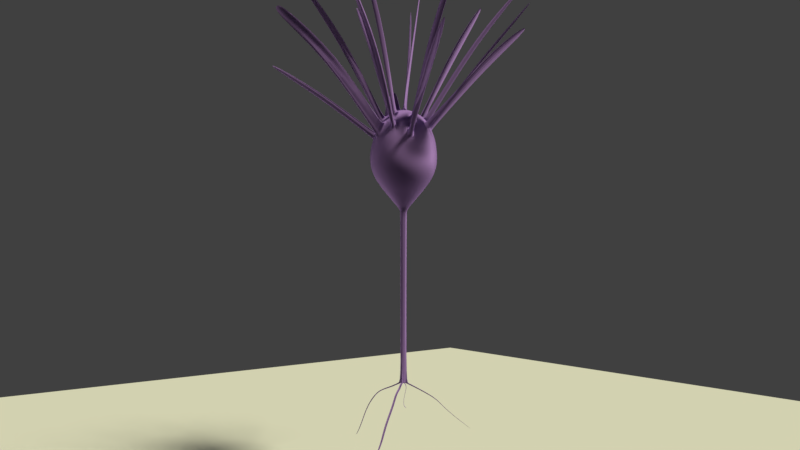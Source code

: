 # Source: neuron.blend  (saved by Blender 2.78.0; exported with 4.5.12 LTS)
import bpy
from mathutils import Matrix  # noqa: F401  (used for matrix-valued properties, if any)

bpy.ops.wm.read_factory_settings(use_empty=True)
scene = bpy.context.scene
scene.name = 'Scene'

# ---- collections
col_collection_1 = bpy.data.collections.new('Collection 1'); scene.collection.children.link(col_collection_1)

# ---- materials (node trees are filled in below, after node groups)
mat_material_001 = bpy.data.materials.new('Material.001')
mat_material_001.alpha_threshold = 0.0
mat_material_001.roughness = 0.5

# ---- material node trees
mat_material_001.use_nodes = True; mat_material_001.node_tree.nodes.clear()
_N = mat_material_001.node_tree.nodes; _L = mat_material_001.node_tree.links
n0 = _N.new('ShaderNodeOutputMaterial'); n0.name = 'Material Output'; n0.location = (300, 300)
n1 = _N.new('ShaderNodeBsdfSheen'); n1.name = 'Velvet BSDF'; n1.location = (10, 300)
n1.distribution = 'ASHIKHMIN'
n1.inputs[0].default_value = (0.4589, 0.2686, 0.8, 1.0)
n1.inputs[1].default_value = 1.0
_L.new(n1.outputs[0], n0.inputs[0])
n0.is_active_output = True

# ---- world
world_world = bpy.data.worlds.new('World'); scene.world = world_world
world_world.color = (0.05088, 0.05088, 0.05088)
world_world.use_sun_shadow = False
world_world.sun_shadow_jitter_overblur = 0.0
world_world.cycles.sampling_method = 'MANUAL'

# ---- cameras
cam_camera = bpy.data.cameras.new('Camera')
cam_camera.clip_end = 100.0
cam_camera.lens = 35.0
cam_camera.sensor_width = 32.0
cam_camera.sensor_height = 18.0
cam_camera.ortho_scale = 7.314
cam_camera.dof.focus_distance = 0.0

# ---- lights
light_lamp = bpy.data.lights.new('Lamp', 'SUN')
light_lamp.color = (1.0, 0.9838, 0.6491)
light_lamp.transmission_factor = 0.0
light_lamp.cutoff_distance = 30.0
light_lamp.angle = 0.1993
light_lamp.energy = 3.0
light_lamp.shadow_buffer_clip_start = 1.001
light_lamp.shadow_soft_size = 0.1
light_lamp.shadow_cascade_max_distance = 1000.0

# ---- meshes
me_plane = bpy.data.meshes.new('Plane')
me_plane.from_pydata([(-1.0, -1.0, 0.0), (1.0, -1.0, 0.0), (-1.0, 1.0, 0.0), (1.0, 1.0, 0.0)], [], [(0, 1, 3, 2)])
me_plane.use_remesh_preserve_volume = False
me_plane.use_remesh_preserve_attributes = False
me_plane.use_mirror_vertex_groups = False
me_plane.update()
me_sphere = bpy.data.meshes.new('Sphere')
me_sphere.from_pydata([(0.06686, 0.1913, 0.9818), (0.1035, 0.3753, 0.9249), (0.1356, 0.5464, 0.8325), (0.1759, 0.7047, 0.7068), (0.1982, 0.817, 0.5673), (0.209, 0.9061, 0.3837), (0.1913, 0.9619, 0.1951), (0.1951, 0.9808, 1.192e-07), (0.1876, 0.9431, -0.1989), (0.1641, 0.8251, -0.3903), (0.1272, 0.6394, -0.5731), (0.09179, 0.4615, -0.7208), (0.06066, 0.305, -0.8541), (0.03674, 0.1847, -0.9461), (-0.04836, -0.1168, -1.002), (0.1035, 0.1802, 0.9818), (0.1752, 0.3536, 0.9249), (0.2436, 0.5136, 0.8325), (0.298, 0.6676, 0.7068), (0.3418, 0.7734, 0.5673), (0.3824, 0.8536, 0.3837), (0.3753, 0.9061, 0.1951), (0.3827, 0.9239, 1.192e-07), (0.368, 0.8884, -0.1989), (0.3219, 0.7772, -0.3903), (0.2495, 0.6023, -0.5731), (0.1801, 0.4347, -0.7208), (0.119, 0.2873, -0.8541), (0.07207, 0.174, -0.9461), (1.192e-07, 0.0114, -4.493), (0.1372, 0.1622, 0.9818), (0.2414, 0.3182, 0.9249), (0.349, 0.4692, 0.8333), (0.4265, 0.5852, 0.7187), (0.4907, 0.6913, 0.5566), (0.5421, 0.7682, 0.3837), (0.5449, 0.8155, 0.1951), (0.5556, 0.8315, 1.192e-07), (0.5343, 0.7996, -0.1989), (0.4674, 0.6995, -0.3903), (0.3622, 0.5421, -0.5731), (0.2614, 0.3912, -0.7208), (0.1727, 0.2585, -0.8541), (0.1046, 0.1566, -0.9461), (-0.002225, 0.01118, -4.493), (0.1667, 0.1379, 0.9818), (0.2994, 0.2706, 0.9249), (0.4265, 0.4055, 0.8333), (0.5252, 0.5042, 0.7187), (0.6167, 0.5879, 0.5566), (0.6821, 0.6533, 0.3837), (0.6935, 0.6935, 0.1951), (0.7071, 0.7071, 1.192e-07), (0.68, 0.68, -0.1989), (0.5948, 0.5948, -0.3903), (0.461, 0.461, -0.5731), (0.3327, 0.3327, -0.7208), (0.2199, 0.2199, -0.8541), (0.1332, 0.1332, -0.9461), (-0.004364, 0.01053, -4.493), (0.191, 0.1084, 0.9818), (0.347, 0.2126, 0.9249), (0.4907, 0.3108, 0.8325), (0.6167, 0.3928, 0.7081), (0.7201, 0.4619, 0.5566), (0.797, 0.5133, 0.3837), (0.8155, 0.5449, 0.1951), (0.8315, 0.5556, 1.192e-07), (0.7996, 0.5343, -0.1989), (0.6995, 0.4674, -0.3903), (0.5421, 0.3622, -0.5731), (0.3912, 0.2614, -0.7208), (0.2585, 0.1727, -0.8541), (0.1566, 0.1046, -0.9461), (-0.006335, 0.009481, -4.493), (-0.008063, 0.008063, -4.493), (0.209, 0.07466, 0.9818), (0.3824, 0.1464, 0.9249), (0.5421, 0.2126, 0.8325), (0.6964, 0.2692, 0.7068), (0.8022, 0.313, 0.5673), (0.8824, 0.3536, 0.3837), (0.9061, 0.3753, 0.1951), (0.9239, 0.3827, 1.192e-07), (0.8884, 0.368, -0.1989), (0.7772, 0.3219, -0.3903), (0.6023, 0.2495, -0.5731), (0.4347, 0.1801, -0.7208), (0.2873, 0.119, -0.8541), (0.174, 0.07207, -0.9461), (-0.009481, 0.006335, -4.493), (0.2201, 0.03806, 0.9818), (0.4041, 0.07466, 0.9249), (0.5737, 0.1084, 0.8325), (0.7335, 0.1471, 0.7068), (0.8458, 0.1694, 0.5673), (0.9349, 0.1802, 0.3837), (0.9619, 0.1913, 0.1951), (0.9808, 0.1951, 1.192e-07), (0.9431, 0.1876, -0.1989), (0.8251, 0.1641, -0.3903), (0.6395, 0.1272, -0.5731), (0.4615, 0.09179, -0.7208), (0.305, 0.06066, -0.8541), (0.1847, 0.03674, -0.9461), (-0.01053, 0.004363, -4.493), (0.2239, -3.129e-07, 0.9818), (0.4115, -2.98e-07, 0.9249), (0.5855, -0.001861, 0.8325), (0.7359, -3.129e-07, 0.7081), (0.8603, -3.129e-07, 0.5566), (0.9527, -2.533e-07, 0.3837), (0.9808, -3.725e-07, 0.1951), (1.0, -3.576e-07, 1.192e-07), (0.9616, -3.725e-07, -0.1989), (0.8412, -2.235e-07, -0.3903), (0.652, -2.98e-07, -0.5731), (0.4705, -2.831e-07, -0.7208), (0.3109, -2.98e-07, -0.8541), (0.1883, -2.831e-07, -0.9461), (-0.01118, 0.002224, -4.493), (0.2201, -0.03806, 0.9818), (0.4041, -0.07466, 0.9249), (0.5848, -0.1162, 0.8333), (0.7216, -0.1435, 0.7187), (0.8443, -0.1622, 0.5566), (0.9349, -0.1802, 0.3837), (0.9619, -0.1913, 0.1951), (0.9808, -0.1951, 1.192e-07), (0.9431, -0.1876, -0.1989), (0.8251, -0.1641, -0.3903), (0.6394, -0.1272, -0.5731), (0.4615, -0.09179, -0.7208), (0.305, -0.06066, -0.8541), (0.1847, -0.03674, -0.9461), (-0.0114, -2.831e-07, -4.493), (0.209, -0.07466, 0.9818), (0.3824, -0.1464, 0.9249), (0.5557, -0.2122, 0.8333), (0.6846, -0.2656, 0.7187), (0.8056, -0.3301, 0.5532), (0.8842, -0.3627, 0.394), (0.9061, -0.3753, 0.1951), (0.9239, -0.3827, 1.192e-07), (0.8884, -0.368, -0.1989), (0.7772, -0.3219, -0.3903), (0.6023, -0.2495, -0.5731), (0.4347, -0.1801, -0.7208), (0.2873, -0.119, -0.8541), (0.174, -0.07207, -0.9461), (-0.01118, -0.002225, -4.493), (0.1884, -0.1084, 0.9817), (0.347, -0.2126, 0.9249), (0.4927, -0.3078, 0.8325), (0.6167, -0.3928, 0.7081), (0.7348, -0.4625, 0.5532), (0.8056, -0.5098, 0.394), (0.8155, -0.5449, 0.1951), (0.8315, -0.5556, 1.192e-07), (0.7996, -0.5343, -0.1989), (0.6995, -0.4674, -0.3903), (0.5421, -0.3622, -0.5731), (0.3912, -0.2614, -0.7208), (0.2585, -0.1727, -0.8541), (0.1566, -0.1046, -0.9461), (-0.01053, -0.004364, -4.493), (0.1667, -0.138, 0.9818), (0.2994, -0.2706, 0.9249), (0.4216, -0.3928, 0.8325), (0.5288, -0.5, 0.7081), (0.6167, -0.5879, 0.5566), (0.6821, -0.6533, 0.3837), (0.6935, -0.6935, 0.1951), (0.7071, -0.7071, 1.192e-07), (0.68, -0.68, -0.1989), (0.5948, -0.5948, -0.3903), (0.461, -0.461, -0.5731), (0.3327, -0.3327, -0.7208), (0.2199, -0.2199, -0.8541), (0.1332, -0.1332, -0.9461), (-0.009481, -0.006335, -4.493), (0.1372, -0.1622, 0.9818), (0.2393, -0.325, 0.9262), (0.3357, -0.4625, 0.8339), (0.4231, -0.6023, 0.7068), (0.4867, -0.6975, 0.5673), (0.5421, -0.7682, 0.3837), (0.5449, -0.8155, 0.1951), (0.5556, -0.8315, 1.192e-07), (0.5343, -0.7996, -0.1989), (0.4674, -0.6995, -0.3903), (0.3622, -0.5421, -0.5731), (0.2614, -0.3912, -0.7208), (0.1727, -0.2585, -0.8541), (0.1046, -0.1566, -0.9461), (-0.008063, -0.008063, -4.493), (0.1035, -0.1802, 0.9818), (0.1759, -0.3658, 0.9278), (0.2368, -0.5129, 0.8427), (0.3105, -0.6624, 0.7068), (0.3543, -0.7682, 0.5673), (0.3824, -0.8536, 0.3837), (0.3753, -0.9061, 0.1951), (0.3827, -0.9239, 1.192e-07), (0.368, -0.8884, -0.1989), (0.3219, -0.7772, -0.3903), (0.2495, -0.6023, -0.5731), (0.1801, -0.4347, -0.7208), (0.119, -0.2873, -0.8541), (0.07207, -0.174, -0.9461), (-0.006335, -0.009482, -4.493), (0.06686, -0.1913, 0.9818), (0.1098, -0.3859, 0.9278), (0.1408, -0.542, 0.8427), (0.1667, -0.6935, 0.7081), (0.191, -0.8155, 0.5566), (0.209, -0.9061, 0.3837), (0.1913, -0.9619, 0.1951), (0.1951, -0.9808, 1.192e-07), (0.1876, -0.9431, -0.1989), (0.1641, -0.8251, -0.3903), (0.1272, -0.6395, -0.5731), (0.09179, -0.4615, -0.7208), (0.06066, -0.305, -0.8541), (0.03674, -0.1847, -0.9461), (-0.004364, -0.01054, -4.493), (0.0288, -0.1951, 0.9818), (0.03431, -0.3872, 0.9262), (0.03052, -0.555, 0.8339), (0.02156, -0.7247, 0.6998), (0.02156, -0.8392, 0.5602), (0.02156, -0.9243, 0.401), (-7.451e-08, -0.9808, 0.1951), (-8.941e-08, -1.0, 1.192e-07), (-7.451e-08, -0.9616, -0.1989), (8.196e-08, -0.8412, -0.3903), (-2.98e-08, -0.652, -0.5731), (2.98e-08, -0.4705, -0.7208), (4.47e-08, -0.3109, -0.8541), (5.96e-08, -0.1883, -0.9461), (-0.002225, -0.01118, -4.493), (-0.009261, -0.1913, 0.9818), (-0.04586, -0.3753, 0.9249), (-0.08117, -0.5452, 0.8325), (-0.1055, -0.7122, 0.6998), (-0.1278, -0.8245, 0.5602), (-0.1444, -0.908, 0.401), (-0.1913, -0.9619, 0.1951), (-0.1951, -0.9808, 1.192e-07), (-0.1876, -0.9431, -0.1989), (-0.1641, -0.8251, -0.3903), (-0.1272, -0.6395, -0.5731), (-0.09179, -0.4615, -0.7208), (-0.06066, -0.305, -0.8541), (-0.03674, -0.1847, -0.9461), (1.192e-07, -0.0114, -4.493), (-0.04586, -0.1802, 0.9818), (-0.1176, -0.3536, 0.9249), (-0.1983, -0.5195, 0.8333), (-0.2517, -0.6485, 0.7188), (-0.2894, -0.7682, 0.5566), (-0.3248, -0.8536, 0.3837), (-0.3753, -0.9061, 0.1951), (-0.3827, -0.9239, 1.192e-07), (-0.368, -0.8884, -0.1989), (-0.3219, -0.7772, -0.3903), (-0.2495, -0.6023, -0.5731), (-0.1801, -0.4347, -0.7208), (-0.119, -0.2873, -0.8541), (-0.07207, -0.174, -0.9461), (0.002225, -0.01118, -4.493), (0.0001844, -5.811e-07, 1.0), (-0.07959, -0.1622, 0.9818), (-0.1838, -0.3182, 0.9249), (-0.2868, -0.4723, 0.8333), (-0.3643, -0.5883, 0.7188), (-0.4331, -0.6913, 0.5566), (-0.4845, -0.7682, 0.3837), (-0.5449, -0.8155, 0.1951), (-0.5556, -0.8315, 1.192e-07), (-0.5343, -0.7996, -0.1989), (-0.4674, -0.6995, -0.3903), (-0.3622, -0.5421, -0.5731), (-0.2614, -0.3912, -0.7208), (-0.1727, -0.2585, -0.8541), (-0.1046, -0.1566, -0.9461), (0.004364, -0.01054, -4.493), (-0.1092, -0.138, 0.9818), (-0.2418, -0.2706, 0.9249), (-0.3643, -0.4086, 0.8333), (-0.4629, -0.5073, 0.7188), (-0.5591, -0.5879, 0.5566), (-0.6245, -0.6533, 0.3837), (-0.6935, -0.6935, 0.1951), (-0.7071, -0.7071, 1.192e-07), (-0.68, -0.68, -0.1989), (-0.5948, -0.5948, -0.3903), (-0.461, -0.461, -0.5731), (-0.3327, -0.3327, -0.7208), (-0.2199, -0.2199, -0.8541), (-0.1332, -0.1332, -0.9461), (0.006335, -0.009482, -4.493), (-0.1334, -0.1084, 0.9818), (-0.2823, -0.2547, 0.9644), (-0.4328, -0.3102, 0.8325), (-0.5591, -0.3928, 0.7081), (-0.6772, -0.4625, 0.5532), (-0.748, -0.5098, 0.394), (-0.8155, -0.5449, 0.1951), (-0.8315, -0.5556, 1.192e-07), (-0.7996, -0.5343, -0.1989), (-0.6995, -0.4674, -0.3903), (-0.5421, -0.3622, -0.5731), (-0.3912, -0.2614, -0.7208), (-0.2585, -0.1727, -0.8541), (-0.1566, -0.1046, -0.9461), (0.008063, -0.008063, -4.493), (-0.1514, -0.07466, 0.9818), (-0.363, -0.19, 1.252), (-0.4639, -0.3343, 0.9501), (-0.6245, -0.2706, 0.7081), (-0.748, -0.3301, 0.5532), (-0.8266, -0.3627, 0.394), (-0.9061, -0.3753, 0.1951), (-0.9239, -0.3827, 1.192e-07), (-0.8884, -0.368, -0.1989), (-0.7772, -0.3219, -0.3903), (-0.6023, -0.2495, -0.5731), (-0.4347, -0.1801, -0.7208), (-0.2873, -0.119, -0.8541), (-0.174, -0.07207, -0.9461), (0.009481, -0.006335, -4.493), (-0.1625, -0.03806, 0.9818), (-0.4887, 0.05322, 1.577), (-0.468, -0.3856, 1.109), (-0.6647, -0.1379, 0.7081), (-0.7867, -0.1622, 0.5566), (-0.8773, -0.1802, 0.3837), (-0.9619, -0.1913, 0.1951), (-0.9808, -0.1951, 1.192e-07), (-0.9431, -0.1876, -0.1989), (-0.8251, -0.1641, -0.3903), (-0.6394, -0.1272, -0.5731), (-0.4615, -0.09179, -0.7208), (-0.305, -0.06066, -0.8541), (-0.1847, -0.03674, -0.9461), (0.01054, -0.004364, -4.493), (-0.1689, -2.98e-07, 0.9817), (-0.4955, 0.122, 1.577), (-0.4916, -0.2771, 1.099), (-0.6787, 0.005551, 0.7187), (-0.8027, -1.192e-07, 0.5566), (-0.8951, -2.98e-07, 0.3837), (-0.9808, -7.451e-08, 0.1951), (-1.0, -1.192e-07, 1.192e-07), (-0.9616, -8.941e-08, -0.1989), (-0.8412, -2.98e-07, -0.3903), (-0.652, -1.49e-07, -0.5731), (-0.4705, -1.937e-07, -0.7208), (-0.3109, -2.533e-07, -0.8541), (-0.1883, -2.533e-07, -0.9461), (0.01118, -0.002225, -4.493), (-0.1622, 0.037, 0.9847), (-0.3197, -0.1254, 1.113), (-0.5045, -0.04233, 0.9723), (-0.6662, 0.1326, 0.7187), (-0.7867, 0.1622, 0.5566), (-0.8773, 0.1802, 0.3837), (-0.9619, 0.1913, 0.1951), (-0.9808, 0.1951, 1.192e-07), (-0.9431, 0.1876, -0.1989), (-0.8251, 0.1641, -0.3903), (-0.6394, 0.1272, -0.5731), (-0.4615, 0.09179, -0.7208), (-0.305, 0.06066, -0.8541), (-0.1847, 0.03674, -0.9461), (0.0114, -2.831e-07, -4.493), (-0.1466, 0.04664, 1.016), (-0.3175, 0.1034, 0.9653), (-0.4848, 0.2148, 0.8325), (-0.6245, 0.2706, 0.7081), (-0.7394, 0.3182, 0.5566), (-0.8248, 0.3536, 0.3837), (-0.9061, 0.3753, 0.1951), (-0.9239, 0.3827, 1.192e-07), (-0.8884, 0.368, -0.1989), (-0.7772, 0.3219, -0.3903), (-0.6023, 0.2495, -0.5731), (-0.4347, 0.1801, -0.7208), (-0.2873, 0.119, -0.8541), (-0.174, 0.07207, -0.9461), (0.01118, 0.002224, -4.493), (-0.1237, 0.04248, 1.057), (-0.2851, 0.2142, 0.9295), (-0.4404, 0.3202, 0.8333), (-0.5564, 0.3977, 0.7187), (-0.6625, 0.4619, 0.5566), (-0.7394, 0.5133, 0.3837), (-0.8155, 0.5449, 0.1951), (-0.8315, 0.5556, 1.192e-07), (-0.7996, 0.5343, -0.1989), (-0.6995, 0.4674, -0.3903), (-0.5421, 0.3622, -0.5731), (-0.3912, 0.2614, -0.7208), (-0.2585, 0.1727, -0.8541), (-0.1566, 0.1046, -0.9461), (0.01054, 0.004363, -4.493), (-0.09843, 0.05059, 1.077), (-0.2368, 0.2692, 0.9342), (-0.3767, 0.3977, 0.8333), (-0.4754, 0.4964, 0.7187), (-0.5591, 0.5879, 0.5566), (-0.6279, 0.6674, 0.3789), (-0.6915, 0.7044, 0.2053), (-0.7071, 0.7071, 1.192e-07), (-0.68, 0.68, -0.1989), (-0.5948, 0.5948, -0.3903), (-0.461, 0.461, -0.5731), (-0.3327, 0.3327, -0.7208), (-0.2199, 0.2199, -0.8541), (-0.1332, 0.1332, -0.9461), (0.009481, 0.006335, -4.493), (-0.07121, 0.07294, 1.077), (-0.1834, 0.313, 0.9342), (-0.282, 0.4619, 0.8325), (-0.364, 0.5879, 0.7081), (-0.4331, 0.6913, 0.5566), (-0.499, 0.7732, 0.3789), (-0.5546, 0.8167, 0.2053), (-0.5556, 0.8315, 1.192e-07), (-0.5343, 0.7996, -0.1989), (-0.4674, 0.6995, -0.3903), (-0.3622, 0.5421, -0.5731), (-0.2614, 0.3912, -0.7208), (-0.1727, 0.2585, -0.8541), (-0.1046, 0.1566, -0.9461), (0.008063, 0.008063, -4.493), (-0.04187, 0.1096, 1.057), (-0.12, 0.3496, 0.9295), (-0.1825, 0.5151, 0.8325), (-0.2418, 0.6533, 0.7081), (-0.2894, 0.7682, 0.5566), (-0.3248, 0.8536, 0.3837), (-0.3753, 0.9061, 0.1951), (-0.3827, 0.9239, 1.192e-07), (-0.368, 0.8884, -0.1989), (-0.3219, 0.7772, -0.3903), (-0.2495, 0.6023, -0.5731), (-0.1801, 0.4347, -0.7208), (-0.119, 0.2873, -0.8541), (-0.07207, 0.174, -0.9461), (0.006335, 0.009481, -4.493), (-0.00951, 0.1592, 1.016), (-0.04586, 0.3753, 0.9249), (-0.07656, 0.5581, 0.8333), (-0.1038, 0.695, 0.7187), (-0.1334, 0.8155, 0.5566), (-0.1514, 0.9061, 0.3837), (-0.1913, 0.9619, 0.1951), (-0.1951, 0.9808, 1.192e-07), (-0.1876, 0.9431, -0.1989), (-0.1641, 0.8251, -0.3903), (-0.1272, 0.6394, -0.5731), (-0.09179, 0.4615, -0.7208), (-0.06066, 0.305, -0.8541), (-0.03674, 0.1847, -0.9461), (0.004364, 0.01053, -4.493), (0.0277, 0.1929, 0.9847), (0.0288, 0.3827, 0.9249), (0.02325, 0.568, 0.8333), (0.02325, 0.7075, 0.7187), (0.0288, 0.8315, 0.5566), (0.0288, 0.9239, 0.3837), (2.682e-07, 0.9808, 0.1951), (2.831e-07, 1.0, 1.192e-07), (2.608e-07, 0.9616, -0.1989), (8.196e-08, 0.8412, -0.3903), (2.533e-07, 0.652, -0.5731), (1.49e-07, 0.4705, -0.7208), (1.192e-07, 0.3109, -0.8541), (9.686e-08, 0.1883, -0.9461), (0.002225, 0.01118, -4.493), (-0.07021, 0.1051, -1.002), (0.1051, 0.07021, -1.002), (-0.07021, -0.1051, -1.002), (-0.1264, -2.682e-07, -1.002), (0.1264, -2.831e-07, -1.002), (-0.02465, -0.1239, -1.002), (7.451e-08, -0.1264, -1.002), (-0.08936, 0.08936, -1.002), (-0.1051, 0.07021, -1.002), (0.1051, -0.07021, -1.002), (9.686e-08, 0.1264, -1.002), (0.1239, 0.02465, -1.002), (0.1168, 0.04836, -1.002), (0.08936, 0.08936, -1.002), (0.07021, 0.1051, -1.002), (-0.1239, -0.02465, -1.002), (-0.1168, -0.04836, -1.002), (0.02465, -0.1239, -1.002), (0.04836, -0.1168, -1.002), (-0.1168, 0.04836, -1.002), (-0.1239, 0.02465, -1.002), (0.1168, -0.04836, -1.002), (0.1239, -0.02465, -1.002), (-0.02465, 0.1239, -1.002), (-0.04836, 0.1168, -1.002), (0.04836, 0.1168, -1.002), (0.02465, 0.1239, -1.002), (-0.1051, -0.07021, -1.002), (-0.08936, -0.08936, -1.002), (0.07021, -0.1051, -1.002), (0.08936, -0.08936, -1.002), (0.06613, -0.06613, -1.07), (-0.06613, -0.06613, -1.07), (0.01825, 0.09172, -1.07), (-0.03579, 0.0864, -1.07), (0.09172, -0.01825, -1.07), (-0.09172, 0.01824, -1.07), (0.03579, -0.0864, -1.07), (-0.0864, -0.03579, -1.07), (0.05196, 0.07776, -1.07), (0.0864, 0.03579, -1.07), (1.043e-07, 0.09352, -1.07), (0.07776, -0.05196, -1.07), (-0.07776, 0.05196, -1.07), (8.196e-08, -0.09352, -1.07), (0.09352, -2.831e-07, -1.07), (-0.09352, -2.682e-07, -1.07), (-0.05196, -0.07776, -1.07), (0.07776, 0.05196, -1.07), (-0.05196, 0.07776, -1.07), (-0.03579, -0.0864, -1.07), (-0.01825, -0.09172, -1.07), (-0.06613, 0.06613, -1.07), (0.09172, 0.01824, -1.07), (0.06613, 0.06613, -1.07), (-0.09172, -0.01825, -1.07), (0.01825, -0.09172, -1.07), (-0.0864, 0.03579, -1.07), (0.0864, -0.03579, -1.07), (-0.01824, 0.09172, -1.07), (0.03579, 0.0864, -1.07), (-0.07776, -0.05196, -1.07), (0.05196, -0.07776, -1.07), (-0.01613, -0.08108, -4.486), (-0.05845, 0.05845, -4.486), (0.08108, 0.01613, -4.486), (0.05845, 0.05845, -4.486), (-0.08108, -0.01613, -4.486), (0.01613, -0.08108, -4.486), (-0.07637, 0.03163, -4.486), (0.07637, -0.03163, -4.486), (-0.01613, 0.08108, -4.486), (0.03163, 0.07637, -4.486), (-0.06873, -0.04593, -4.486), (0.04593, -0.06873, -4.486), (0.05845, -0.05845, -4.486), (-0.05845, -0.05845, -4.486), (0.01613, 0.08108, -4.486), (-0.03163, 0.07637, -4.486), (0.08108, -0.01613, -4.486), (-0.08108, 0.01613, -4.486), (0.03163, -0.07637, -4.486), (-0.07637, -0.03163, -4.486), (0.04593, 0.06873, -4.486), (0.07637, 0.03163, -4.486), (1.118e-07, 0.08266, -4.486), (0.06873, -0.04593, -4.486), (-0.06873, 0.04593, -4.486), (9.686e-08, -0.08266, -4.486), (0.08266, -2.831e-07, -4.486), (-0.08266, -2.831e-07, -4.486), (-0.04593, -0.06873, -4.486), (0.06873, 0.04593, -4.486), (-0.04593, 0.06873, -4.486), (-0.03163, -0.07637, -4.486), (-0.01431, -0.07195, -4.5), (-0.05187, 0.05187, -4.5), (0.07194, 0.01431, -4.5), (0.05187, 0.05187, -4.5), (-0.07194, -0.01431, -4.5), (0.01431, -0.07195, -4.5), (-0.06777, 0.02807, -4.5), (0.06777, -0.02807, -4.5), (-0.01431, 0.07194, -4.5), (0.02807, 0.06777, -4.5), (-0.06099, -0.04075, -4.5), (0.04075, -0.06099, -4.5), (0.05187, -0.05187, -4.5), (-0.05187, -0.05187, -4.5), (0.01431, 0.07194, -4.5), (-0.02807, 0.06777, -4.5), (0.07194, -0.01431, -4.5), (-0.07194, 0.01431, -4.5), (0.02807, -0.06777, -4.5), (-0.06777, -0.02807, -4.5), (0.04075, 0.06099, -4.5), (0.06777, 0.02807, -4.5), (1.118e-07, 0.07335, -4.5), (0.06099, -0.04075, -4.5), (-0.06099, 0.04075, -4.5), (9.686e-08, -0.07335, -4.5), (0.07335, -2.831e-07, -4.5), (-0.07335, -2.831e-07, -4.5), (-0.04075, -0.06099, -4.5), (0.06099, 0.04075, -4.5), (-0.04075, 0.06099, -4.5), (-0.02807, -0.06777, -4.5), (0.08196, -0.09572, -4.515), (0.09306, -0.1068, -4.492), (0.0765, -0.1204, -4.492), (0.03711, -0.1367, -4.492), (0.05761, -0.1305, -4.492), (0.03405, -0.1213, -4.515), (0.06778, -0.1074, -4.515), (0.0516, -0.116, -4.515), (0.1037, -0.1734, -4.511), (0.1207, -0.1606, -4.51), (0.1061, -0.1388, -4.529), (0.06389, -0.1888, -4.511), (0.08449, -0.1829, -4.512), (0.05751, -0.163, -4.53), (0.09157, -0.1498, -4.53), (0.07515, -0.158, -4.53), (0.1566, -0.267, -4.584), (0.1731, -0.2533, -4.584), (0.1625, -0.2437, -4.608), (0.1172, -0.2834, -4.584), (0.1377, -0.2771, -4.584), (0.1146, -0.2694, -4.608), (0.1483, -0.2553, -4.608), (0.1322, -0.264, -4.608), (0.2787, -0.4989, -4.659), (0.296, -0.4868, -4.657), (0.2802, -0.4605, -4.672), (0.2387, -0.5137, -4.659), (0.2594, -0.508, -4.66), (0.2311, -0.4835, -4.674), (0.2653, -0.4708, -4.674), (0.2487, -0.4786, -4.675), (0.3746, -0.6637, -4.844), (0.3919, -0.6516, -4.842), (0.376, -0.6252, -4.857), (0.3346, -0.6785, -4.845), (0.3552, -0.6728, -4.845), (0.327, -0.6483, -4.86), (0.3612, -0.6356, -4.859), (0.3446, -0.6434, -4.86), (0.658, -1.177, -5.168), (0.6754, -1.165, -5.166), (0.6595, -1.139, -5.182), (0.6181, -1.192, -5.169), (0.6387, -1.186, -5.169), (0.6104, -1.162, -5.184), (0.6446, -1.149, -5.184), (0.6281, -1.157, -5.184), (0.7996, -1.426, -5.449), (0.8154, -1.416, -5.447), (0.8069, -1.397, -5.465), (0.7635, -1.436, -5.451), (0.7821, -1.433, -5.45), (0.7624, -1.414, -5.468), (0.7933, -1.405, -5.466), (0.7783, -1.411, -5.468), (0.9127, -1.665, -5.607), (0.923, -1.659, -5.606), (0.9174, -1.646, -5.617), (0.8891, -1.672, -5.608), (0.9012, -1.67, -5.608), (0.8884, -1.657, -5.62), (0.9086, -1.652, -5.618), (0.8988, -1.655, -5.619), (0.08432, 0.1005, -4.516), (0.09209, 0.1121, -4.494), (0.115, 0.0631, -4.516), (0.1279, 0.06844, -4.494), (0.1068, 0.1, -4.494), (0.1189, 0.08527, -4.494), (0.09695, 0.09014, -4.516), (0.1073, 0.07751, -4.516), (0.2564, 0.1885, -4.572), (0.2653, 0.1892, -4.556), (0.2342, 0.2172, -4.571), (0.2395, 0.2227, -4.554), (0.2502, 0.2133, -4.554), (0.2589, 0.202, -4.555), (0.2434, 0.2091, -4.571), (0.2509, 0.1994, -4.572), (0.5124, 0.4239, -4.689), (0.52, 0.4207, -4.674), (0.4939, 0.4493, -4.684), (0.4985, 0.4504, -4.669), (0.507, 0.4416, -4.67), (0.5143, 0.4315, -4.672), (0.5012, 0.4418, -4.685), (0.5075, 0.4332, -4.687), (0.7519, 0.6843, -4.825), (0.7573, 0.6848, -4.815), (0.7389, 0.7012, -4.823), (0.7421, 0.7045, -4.814), (0.7477, 0.6986, -4.814), (0.7528, 0.6919, -4.815), (0.7437, 0.6962, -4.824), (0.7481, 0.6904, -4.824), (0.8702, 0.8709, -5.014), (0.8739, 0.8712, -5.007), (0.8613, 0.8825, -5.013), (0.8635, 0.8848, -5.006), (0.8673, 0.8807, -5.007), (0.8708, 0.8761, -5.007), (0.8645, 0.879, -5.013), (0.8676, 0.8751, -5.014), (1.417, 1.46, -5.425), (1.419, 1.46, -5.421), (1.412, 1.467, -5.425), (1.413, 1.468, -5.421), (1.416, 1.466, -5.421), (1.418, 1.463, -5.421), (1.414, 1.465, -5.425), (1.416, 1.462, -5.425), (-0.134, 0.01568, -4.519), (-0.1503, 0.01892, -4.494), (-0.1284, -0.04153, -4.519), (-0.1437, -0.04788, -4.494), (-0.1503, -0.02619, -4.494), (-0.1525, -0.003636, -4.494), (-0.134, -0.02295, -4.519), (-0.1359, -0.003636, -4.519), (-0.5367, -0.06987, -4.647), (-0.5453, -0.08373, -4.628), (-0.5373, -0.02666, -4.637), (-0.5461, -0.03328, -4.616), (-0.549, -0.06723, -4.624), (-0.5493, -0.05019, -4.62), (-0.5399, -0.05573, -4.644), (-0.5401, -0.04114, -4.64), (-1.136, -0.01651, -4.762), (-1.152, -0.02643, -4.748), (-1.143, 0.02146, -4.757), (-1.161, 0.01791, -4.743), (-1.158, -0.01212, -4.747), (-1.161, 0.002848, -4.746), (-1.141, -0.004259, -4.761), (-1.143, 0.008563, -4.759), (-1.489, -0.02554, -4.973), (-1.505, -0.03289, -4.965), (-1.496, 0.004345, -4.972), (-1.514, 0.002008, -4.963), (-1.51, -0.02176, -4.965), (-1.513, -0.009976, -4.965), (-1.493, -0.01601, -4.974), (-1.496, -0.005918, -4.973), (-1.739, -0.06432, -5.215), (-1.755, -0.07013, -5.212), (-1.746, -0.04079, -5.218), (-1.763, -0.04266, -5.214), (-1.759, -0.06157, -5.214), (-1.761, -0.0523, -5.215), (-1.743, -0.05699, -5.217), (-1.745, -0.04904, -5.218), (-1.865, -0.1835, -5.593), (-1.878, -0.1893, -5.586), (-1.871, -0.1595, -5.592), (-1.886, -0.1614, -5.585), (-1.882, -0.1804, -5.587), (-1.885, -0.171, -5.586), (-1.869, -0.1758, -5.593), (-1.871, -0.1677, -5.593), (-2.054, -0.2134, -5.783), (-2.062, -0.2168, -5.779), (-2.058, -0.1995, -5.783), (-2.066, -0.2006, -5.779), (-2.064, -0.2117, -5.78), (-2.066, -0.2062, -5.779), (-2.056, -0.209, -5.783), (-2.058, -0.2043, -5.783), (-0.07697, 0.1088, -4.518), (-0.08603, 0.1224, -4.493), (-0.1032, 0.1082, -4.493), (-0.09171, 0.09672, -4.518), (-0.3654, 0.4496, -4.65), (-0.3716, 0.4671, -4.639), (-0.3809, 0.4584, -4.635), (-0.3734, 0.4421, -4.647), (-0.692, 0.6171, -4.86), (-0.6953, 0.6296, -4.848), (-0.7035, 0.6221, -4.846), (-0.699, 0.6107, -4.857), (-1.175, 0.9725, -5.111), (-1.177, 0.9826, -5.098), (-1.185, 0.975, -5.096), (-1.182, 0.966, -5.109), (-1.503, 1.274, -5.244), (-1.509, 1.279, -5.231), (-1.518, 1.272, -5.232), (-1.51, 1.267, -5.245), (-1.686, 1.532, -5.331), (-1.689, 1.534, -5.326), (-1.693, 1.531, -5.326), (-1.689, 1.529, -5.332), (0.06862, -0.06862, -1.062), (-0.06862, -0.06862, -1.062), (0.01893, 0.09518, -1.062), (-0.03714, 0.08966, -1.062), (0.09518, -0.01893, -1.062), (-0.09518, 0.01893, -1.062), (0.03714, -0.08966, -1.062), (-0.08966, -0.03714, -1.062), (0.05391, 0.08069, -1.062), (0.08966, 0.03714, -1.062), (1.043e-07, 0.09704, -1.062), (0.08069, -0.05391, -1.062), (-0.08069, 0.05391, -1.062), (8.196e-08, -0.09704, -1.062), (0.09704, -2.831e-07, -1.062), (-0.09704, -2.682e-07, -1.062), (-0.05391, -0.08069, -1.062), (0.08069, 0.05391, -1.062), (-0.05391, 0.08069, -1.062), (-0.03714, -0.08966, -1.062), (-0.01893, -0.09518, -1.062), (-0.06862, 0.06862, -1.062), (0.09518, 0.01893, -1.062), (0.06862, 0.06862, -1.062), (-0.09518, -0.01893, -1.062), (0.01893, -0.09518, -1.062), (-0.08966, 0.03714, -1.062), (0.08966, -0.03714, -1.062), (-0.01893, 0.09518, -1.062), (0.03714, 0.08966, -1.062), (-0.08069, -0.05391, -1.062), (0.05391, -0.08069, -1.062), (0.2229, 0.8069, 0.7448), (0.2399, 0.8923, 0.6387), (0.3157, 0.7787, 0.7448), (0.349, 0.8592, 0.6387), (0.4198, 0.5365, 0.8863), (0.4787, 0.6247, 0.7992), (0.4787, 0.4881, 0.8863), (0.5537, 0.5632, 0.7992), (0.8075, 0.2869, 0.7448), (0.888, 0.3202, 0.6387), (0.8357, 0.1941, 0.7448), (0.9211, 0.2111, 0.6387), (0.6741, -0.1559, 0.8863), (0.7781, -0.1766, 0.7992), (0.652, -0.2289, 0.8863), (0.75, -0.2695, 0.7992), (0.9044, -0.4033, 0.5747), (0.9642, -0.4281, 0.4537), (0.8506, -0.504, 0.5747), (0.9044, -0.5399, 0.4537), (0.4621, -0.7078, 0.7448), (0.5105, -0.7802, 0.6387), (0.1908, -0.4436, 0.9938), (0.2371, -0.5554, 0.9291), (0.3766, -0.7535, 0.7448), (0.4099, -0.834, 0.6387), (0.1406, -0.4589, 0.9938), (0.1642, -0.5776, 0.9291), (-0.006488, -0.8533, 0.7131), (-0.006488, -0.9404, 0.607), (-0.006488, -1.005, 0.4859), (-0.1031, -0.8438, 0.7131), (-0.12, -0.9292, 0.607), (-0.1327, -0.9926, 0.4859), (-0.2726, -0.5876, 0.8864), (-0.3132, -0.6856, 0.7993), (-0.3398, -0.5517, 0.8864), (-0.3988, -0.6399, 0.7993), (-0.3988, -0.5033, 0.8864), (-0.4738, -0.5783, 0.7993), (-0.793, -0.504, 0.5747), (-0.8468, -0.5399, 0.4537), (-0.8468, -0.4033, 0.5747), (-0.9066, -0.4281, 0.4537), (-0.618, -0.0713, 0.9788), (-0.7406, 0.02702, 0.7992), (-0.6189, 0.05433, 0.932), (-0.7311, 0.1236, 0.7992), (-0.5077, 0.391, 0.8863), (-0.5959, 0.4499, 0.7992), (-0.2774, 0.3199, 1.713), (-0.2301, 0.224, 1.083), (-0.4593, 0.4499, 0.8863), (-0.5344, 0.5249, 0.7992), (-0.6941, 0.7756, 0.3901), (-0.7424, 0.8038, 0.258), (-0.2567, 0.3369, 1.713), (-0.1895, 0.2573, 1.083), (-0.596, 0.856, 0.3901), (-0.6383, 0.8892, 0.258), (-0.0741, 0.6558, 0.8863), (-0.0948, 0.7599, 0.7992), (0.001775, 0.6633, 0.8863), (0.001775, 0.7694, 0.7992), (0.7107, 2.447, 2.167), (0.7222, 2.532, 2.061), (0.8033, 2.418, 2.165), (0.8036, 2.662, 1.904), (1.276, 1.676, 2.482), (1.33, 1.764, 2.393), (1.334, 1.627, 2.48), (1.405, 1.702, 2.391), (2.263, 1.155, 1.87), (2.382, 0.921, 2.014), (2.288, 1.078, 1.855), (2.387, 0.9747, 1.859), (1.781, -0.4082, 2.525), (2.02, -0.3875, 2.373), (1.746, -0.4846, 2.531), (1.92, -0.5014, 2.405), (2.236, -0.8411, 1.528), (2.305, -0.9603, 1.495), (2.292, -1.2, 1.299), (2.276, -1.26, 1.674), (1.194, -1.902, 2.15), (1.208, -1.812, 1.889), (0.5104, -1.176, 2.757), (0.4211, -1.327, 2.749), (1.188, -2.133, 1.978), (0.986, -2.072, 2.112), (0.4601, -1.191, 2.758), (0.348, -1.349, 2.751), (-0.1947, -2.198, 1.927), (-0.3643, -2.297, 1.858), (-0.3444, -2.524, 1.891), (-0.2696, -2.316, 2.051), (-0.2934, -2.401, 1.945), (-0.4668, -2.51, 1.893), (-0.9571, -1.37, 2.46), (-1.141, -1.6, 2.524), (-0.9549, -1.546, 2.426), (-1.145, -1.529, 2.49), (-1.068, -1.371, 2.546), (-1.072, -1.622, 2.294), (-2.171, -1.548, 1.472), (-2.386, -1.629, 1.421), (-2.224, -1.447, 1.473), (-2.445, -1.517, 1.423), (-1.847, 0.3377, 2.566), (-1.878, 0.1533, 2.308), (-1.854, 0.5004, 2.484), (-1.948, 0.4352, 2.482), (-1.432, 1.377, 2.556), (-1.524, 1.436, 2.471), (-0.4494, 0.815, 2.96), (-0.5366, 0.9108, 2.92), (-1.383, 1.435, 2.554), (-1.462, 1.511, 2.47), (-1.892, 2.219, 0.944), (-1.948, 2.248, 0.8134), (-0.4214, 0.8339, 2.957), (-0.4957, 0.9438, 2.919), (-1.794, 2.299, 0.9414), (-1.843, 2.332, 0.8106), (-0.1399, 2.088, 2.521), (-0.1649, 2.192, 2.435), (-0.06405, 2.094, 2.519), (-0.08988, 2.329, 2.311), (1.244, 3.974, 3.013), (1.25, 4.021, 2.955), (1.295, 3.958, 3.012), (1.3, 4.065, 2.894), (2.186, 2.689, 3.518), (2.216, 2.738, 3.469), (2.218, 2.662, 3.517), (2.257, 2.703, 3.468), (3.905, 1.325, 2.933), (3.946, 1.343, 2.874), (3.912, 1.321, 2.889), (3.953, 1.346, 2.814), (3.239, -0.7836, 3.486), (3.286, -0.7483, 3.392), (3.21, -0.8288, 3.494), (3.2, -0.8698, 3.471), (4.055, -1.916, 2.237), (4.082, -1.918, 2.157), (4.036, -2.034, 2.297), (4.061, -2.054, 2.229), (1.957, -3.342, 2.986), (1.97, -3.32, 2.868), (0.6727, -2.185, 4.037), (0.6956, -2.246, 4.001), (1.91, -3.367, 2.987), (1.924, -3.411, 2.928), (0.6449, -2.193, 4.038), (0.6553, -2.258, 4.002), (-0.3504, -4.05, 2.778), (-0.4265, -4.12, 2.751), (-0.5148, -4.181, 2.722), (-0.4036, -4.045, 2.779), (-0.4891, -4.113, 2.753), (-0.5372, -4.282, 2.622), (-1.665, -2.523, 3.623), (-1.755, -2.596, 3.604), (-1.683, -2.546, 3.583), (-1.764, -2.559, 3.588), (-1.734, -2.476, 3.625), (-1.755, -2.571, 3.527), (-3.749, -2.36, 2.156), (-3.824, -2.392, 2.109), (-3.778, -2.305, 2.157), (-3.815, -2.318, 2.091), (-3.099, 0.4914, 3.66), (-3.131, 0.424, 3.55), (-3.095, 0.5332, 3.66), (-3.155, 0.5452, 3.614), (-2.383, 2.226, 3.642), (-2.434, 2.259, 3.596), (-0.9794, 1.538, 4.098), (-1.032, 1.59, 4.077), (-2.356, 2.258, 3.642), (-2.4, 2.3, 3.595), (-2.97, 3.774, 1.953), (-2.996, 3.778, 1.87), (-0.9679, 1.548, 4.097), (-1.009, 1.608, 4.077), (-2.963, 3.926, 2.054), (-2.99, 3.945, 1.982), (-0.1999, 3.403, 3.584), (-0.2137, 3.461, 3.536), (-0.158, 3.407, 3.583), (-0.1683, 3.513, 3.49)], [], [(469, 468, 1, 2), (477, 476, 9, 10), (470, 469, 2, 3), (478, 477, 10, 11), (471, 470, 3, 4), (479, 478, 11, 12), (472, 471, 4, 5), (480, 479, 12, 13), (473, 472, 5, 6), (345, 360, 485, 497), (474, 473, 6, 7), (467, 271, 0), (420, 435, 482, 489), (475, 474, 7, 8), (468, 467, 0, 1), (476, 475, 8, 9), (8, 7, 22, 23), (1, 0, 15, 16), (9, 8, 23, 24), (2, 1, 16, 17), (10, 9, 24, 25), (3, 2, 17, 18), (11, 10, 25, 26), (427, 428, 892, 891), (12, 11, 26, 27), (5, 4, 19, 20), (13, 12, 27, 28), (6, 5, 20, 21), (254, 269, 14, 487), (7, 6, 21, 22), (0, 271, 15), (465, 480, 492, 505), (27, 26, 41, 42), (20, 19, 34, 35), (28, 27, 42, 43), (21, 20, 35, 36), (104, 119, 486, 493), (22, 21, 36, 37), (15, 271, 30), (269, 285, 484, 14), (23, 22, 37, 38), (16, 15, 30, 31), (24, 23, 38, 39), (17, 16, 31, 32), (25, 24, 39, 40), (18, 17, 32, 33), (26, 25, 40, 41), (19, 18, 33, 34), (39, 38, 53, 54), (32, 31, 46, 47), (40, 39, 54, 55), (213, 198, 856, 860), (41, 40, 55, 56), (34, 33, 48, 49), (42, 41, 56, 57), (35, 34, 49, 50), (43, 42, 57, 58), (36, 35, 50, 51), (149, 164, 491, 503), (37, 36, 51, 52), (30, 271, 45), (58, 73, 483, 495), (38, 37, 52, 53), (31, 30, 45, 46), (58, 57, 72, 73), (51, 50, 65, 66), (390, 405, 490, 501), (52, 51, 66, 67), (45, 271, 60), (224, 239, 488, 499), (53, 52, 67, 68), (46, 45, 60, 61), (54, 53, 68, 69), (47, 46, 61, 62), (55, 54, 69, 70), (48, 47, 62, 63), (56, 55, 70, 71), (49, 48, 63, 64), (57, 56, 71, 72), (50, 49, 64, 65), (62, 61, 77, 78), (70, 69, 85, 86), (63, 62, 78, 79), (71, 70, 86, 87), (64, 63, 79, 80), (72, 71, 87, 88), (65, 64, 80, 81), (73, 72, 88, 89), (66, 65, 81, 82), (315, 330, 498, 509), (67, 66, 82, 83), (60, 271, 76), (435, 450, 506, 482), (68, 67, 83, 84), (61, 60, 76, 77), (69, 68, 84, 85), (82, 81, 96, 97), (28, 43, 496, 507), (83, 82, 97, 98), (76, 271, 91), (73, 89, 494, 483), (84, 83, 98, 99), (77, 76, 91, 92), (85, 84, 99, 100), (78, 77, 92, 93), (86, 85, 100, 101), (79, 78, 93, 94), (87, 86, 101, 102), (88, 87, 102, 103), (81, 80, 95, 96), (89, 88, 103, 104), (101, 100, 115, 116), (94, 93, 108, 109), (102, 101, 116, 117), (95, 94, 109, 110), (103, 102, 117, 118), (96, 95, 110, 111), (104, 103, 118, 119), (97, 96, 111, 112), (194, 209, 500, 511), (98, 97, 112, 113), (91, 271, 106), (285, 300, 510, 484), (99, 98, 113, 114), (92, 91, 106, 107), (100, 99, 114, 115), (93, 92, 107, 108), (360, 375, 502, 485), (113, 112, 127, 128), (106, 271, 121), (119, 134, 504, 486), (114, 113, 128, 129), (107, 106, 121, 122), (115, 114, 129, 130), (108, 107, 122, 123), (116, 115, 130, 131), (109, 108, 123, 124), (117, 116, 131, 132), (110, 109, 124, 125), (118, 117, 132, 133), (111, 110, 125, 126), (119, 118, 133, 134), (112, 111, 126, 127), (18, 19, 836, 835), (132, 131, 146, 147), (125, 124, 139, 140), (133, 132, 147, 148), (126, 125, 140, 141), (134, 133, 148, 149), (127, 126, 141, 142), (239, 254, 487, 488), (128, 127, 142, 143), (121, 271, 136), (405, 420, 489, 490), (129, 128, 143, 144), (122, 121, 136, 137), (130, 129, 144, 145), (123, 122, 137, 138), (131, 130, 145, 146), (143, 142, 157, 158), (136, 271, 151), (164, 179, 512, 491), (144, 143, 158, 159), (137, 136, 151, 152), (145, 144, 159, 160), (138, 137, 152, 153), (146, 145, 160, 161), (139, 138, 153, 154), (147, 146, 161, 162), (140, 139, 154, 155), (148, 147, 162, 163), (365, 350, 878, 880), (149, 148, 163, 164), (142, 141, 156, 157), (480, 13, 508, 492), (162, 161, 176, 177), (155, 154, 169, 170), (163, 162, 177, 178), (156, 155, 170, 171), (164, 163, 178, 179), (157, 156, 171, 172), (89, 104, 493, 494), (158, 157, 172, 173), (151, 271, 166), (43, 58, 495, 496), (159, 158, 173, 174), (152, 151, 166, 167), (160, 159, 174, 175), (153, 152, 167, 168), (161, 160, 175, 176), (154, 153, 168, 169), (330, 345, 497, 498), (174, 173, 188, 189), (167, 166, 181, 182), (175, 174, 189, 190), (168, 167, 182, 183), (176, 175, 190, 191), (169, 168, 183, 184), (177, 176, 191, 192), (170, 169, 184, 185), (178, 177, 192, 193), (171, 170, 185, 186), (179, 178, 193, 194), (172, 171, 186, 187), (209, 224, 499, 500), (173, 172, 187, 188), (166, 271, 181), (193, 192, 207, 208), (186, 185, 200, 201), (194, 193, 208, 209), (187, 186, 201, 202), (375, 390, 501, 502), (188, 187, 202, 203), (181, 271, 196), (134, 149, 503, 504), (189, 188, 203, 204), (182, 181, 196, 197), (190, 189, 204, 205), (183, 182, 197, 198), (191, 190, 205, 206), (184, 183, 198, 199), (192, 191, 206, 207), (289, 290, 872, 871), (197, 196, 211, 212), (205, 204, 219, 220), (141, 140, 849, 850), (206, 205, 220, 221), (199, 198, 213, 214), (207, 206, 221, 222), (200, 199, 214, 215), (208, 207, 222, 223), (201, 200, 215, 216), (209, 208, 223, 224), (202, 201, 216, 217), (450, 465, 505, 506), (203, 202, 217, 218), (196, 271, 211), (13, 28, 507, 508), (204, 203, 218, 219), (216, 215, 230, 231), (224, 223, 238, 239), (217, 216, 231, 232), (300, 315, 509, 510), (218, 217, 232, 233), (211, 271, 226), (179, 194, 511, 512), (219, 218, 233, 234), (212, 211, 226, 227), (220, 219, 234, 235), (213, 212, 227, 228), (221, 220, 235, 236), (214, 213, 228, 229), (222, 221, 236, 237), (215, 214, 229, 230), (223, 222, 237, 238), (235, 234, 249, 250), (228, 227, 242, 243), (236, 235, 250, 251), (229, 228, 243, 244), (237, 236, 251, 252), (413, 412, 887, 888), (238, 237, 252, 253), (156, 141, 850, 852), (239, 238, 253, 254), (232, 231, 246, 247), (581, 604, 135, 150), (233, 232, 247, 248), (226, 271, 241), (578, 607, 74, 75), (234, 233, 248, 249), (227, 226, 241, 242), (254, 253, 268, 269), (247, 246, 261, 262), (577, 608, 225, 240), (248, 247, 262, 263), (241, 271, 256), (585, 599, 29, 44), (249, 248, 263, 264), (242, 241, 256, 257), (250, 249, 264, 265), (243, 242, 257, 258), (251, 250, 265, 266), (244, 243, 258, 259), (252, 251, 266, 267), (245, 244, 259, 260), (253, 252, 267, 268), (246, 245, 260, 261), (258, 257, 273, 274), (266, 265, 281, 282), (200, 185, 854, 858), (267, 266, 282, 283), (260, 259, 275, 276), (268, 267, 283, 284), (261, 260, 276, 277), (269, 268, 284, 285), (262, 261, 277, 278), (579, 603, 376, 391), (263, 262, 278, 279), (256, 271, 272), (608, 605, 210, 225), (264, 263, 279, 280), (257, 256, 272, 273), (265, 264, 280, 281), (278, 277, 292, 293), (584, 600, 331, 346), (279, 278, 293, 294), (272, 271, 287), (580, 606, 421, 436), (280, 279, 294, 295), (273, 272, 287, 288), (281, 280, 295, 296), (274, 273, 288, 289), (282, 281, 296, 297), (138, 139, 848, 847), (283, 282, 297, 298), (276, 275, 290, 291), (284, 283, 298, 299), (277, 276, 291, 292), (285, 284, 299, 300), (297, 296, 311, 312), (290, 289, 304, 305), (298, 297, 312, 313), (291, 290, 305, 306), (299, 298, 313, 314), (292, 291, 306, 307), (300, 299, 314, 315), (293, 292, 307, 308), (583, 601, 90, 105), (294, 293, 308, 309), (287, 271, 302), (582, 602, 255, 270), (295, 294, 309, 310), (288, 287, 302, 303), (296, 295, 310, 311), (289, 288, 303, 304), (587, 596, 165, 180), (309, 308, 323, 324), (302, 271, 317), (607, 592, 59, 74), (310, 309, 324, 325), (303, 302, 317, 318), (311, 310, 325, 326), (304, 303, 318, 319), (312, 311, 326, 327), (305, 304, 319, 320), (313, 312, 327, 328), (306, 305, 320, 321), (314, 313, 328, 329), (197, 212, 859, 855), (315, 314, 329, 330), (308, 307, 322, 323), (328, 327, 342, 343), (321, 320, 335, 336), (329, 328, 343, 344), (322, 321, 336, 337), (330, 329, 344, 345), (323, 322, 337, 338), (586, 597, 451, 466), (324, 323, 338, 339), (317, 271, 332), (606, 598, 406, 421), (325, 324, 339, 340), (318, 317, 332, 333), (326, 325, 340, 341), (319, 318, 333, 334), (327, 326, 341, 342), (320, 319, 334, 335), (332, 271, 347), (588, 595, 286, 301), (340, 339, 354, 355), (333, 332, 347, 348), (341, 340, 355, 356), (422, 423, 890, 889), (342, 341, 356, 357), (335, 334, 349, 350), (343, 342, 357, 358), (336, 335, 350, 351), (344, 343, 358, 359), (337, 336, 351, 352), (345, 344, 359, 360), (338, 337, 352, 353), (605, 590, 195, 210), (339, 338, 353, 354), (351, 350, 365, 366), (359, 358, 373, 374), (352, 351, 366, 367), (360, 359, 374, 375), (353, 352, 367, 368), (604, 594, 120, 135), (354, 353, 368, 369), (347, 271, 362), (603, 593, 361, 376), (355, 354, 369, 370), (348, 347, 362, 363), (356, 355, 370, 371), (349, 348, 363, 364), (357, 356, 371, 372), (140, 155, 851, 849), (358, 357, 372, 373), (370, 369, 384, 385), (363, 362, 377, 378), (371, 370, 385, 386), (364, 363, 378, 379), (372, 371, 386, 387), (365, 364, 379, 380), (373, 372, 387, 388), (366, 365, 380, 381), (374, 373, 388, 389), (367, 366, 381, 382), (375, 374, 389, 390), (368, 367, 382, 383), (602, 577, 240, 255), (369, 368, 383, 384), (362, 271, 377), (601, 578, 75, 90), (389, 388, 403, 404), (382, 381, 396, 397), (390, 389, 404, 405), (383, 382, 397, 398), (600, 589, 316, 331), (384, 383, 398, 399), (377, 271, 392), (599, 591, 481, 29), (385, 384, 399, 400), (378, 377, 392, 393), (386, 385, 400, 401), (379, 378, 393, 394), (387, 386, 401, 402), (380, 379, 394, 395), (388, 387, 402, 403), (381, 380, 395, 396), (393, 392, 407, 408), (401, 400, 415, 416), (394, 393, 408, 409), (402, 401, 416, 417), (290, 275, 870, 872), (403, 402, 417, 418), (396, 395, 410, 411), (404, 403, 418, 419), (397, 396, 411, 412), (405, 404, 419, 420), (398, 397, 412, 413), (598, 579, 391, 406), (399, 398, 413, 414), (392, 271, 407), (597, 580, 436, 451), (400, 399, 414, 415), (412, 411, 426, 427), (420, 419, 434, 435), (48, 33, 838, 840), (596, 581, 150, 165), (414, 413, 428, 429), (407, 271, 422), (595, 582, 270, 286), (415, 414, 429, 430), (409, 410, 886, 885), (416, 415, 430, 431), (409, 408, 423, 424), (417, 416, 431, 432), (410, 409, 424, 425), (418, 417, 432, 433), (411, 410, 425, 426), (419, 418, 433, 434), (431, 430, 445, 446), (424, 423, 438, 439), (432, 431, 446, 447), (425, 424, 439, 440), (433, 432, 447, 448), (426, 425, 440, 441), (434, 433, 448, 449), (427, 426, 441, 442), (435, 434, 449, 450), (428, 427, 442, 443), (594, 583, 105, 120), (429, 428, 443, 444), (422, 271, 437), (593, 584, 346, 361), (430, 429, 444, 445), (423, 422, 437, 438), (450, 449, 464, 465), (443, 442, 457, 458), (592, 585, 44, 59), (444, 443, 458, 459), (437, 271, 452), (591, 586, 466, 481), (445, 444, 459, 460), (438, 437, 452, 453), (446, 445, 460, 461), (439, 438, 453, 454), (447, 446, 461, 462), (440, 439, 454, 455), (448, 447, 462, 463), (441, 440, 455, 456), (449, 448, 463, 464), (442, 441, 456, 457), (462, 461, 476, 477), (454, 469, 895, 893), (463, 462, 477, 478), (456, 455, 470, 471), (464, 463, 478, 479), (457, 456, 471, 472), (465, 464, 479, 480), (458, 457, 472, 473), (590, 587, 180, 195), (459, 458, 473, 474), (452, 271, 467), (589, 588, 301, 316), (460, 459, 474, 475), (453, 452, 467, 468), (461, 460, 475, 476), (454, 453, 468, 469), (801, 832, 544, 513), (802, 831, 543, 514), (803, 830, 542, 515), (804, 829, 541, 516), (805, 828, 540, 517), (806, 827, 539, 518), (807, 826, 538, 519), (808, 825, 537, 520), (809, 824, 536, 521), (810, 823, 535, 522), (811, 803, 515, 523), (812, 801, 513, 524), (813, 822, 534, 525), (814, 821, 533, 526), (815, 805, 517, 527), (816, 806, 518, 528), (817, 802, 514, 529), (832, 807, 519, 544), (818, 810, 522, 530), (830, 809, 521, 542), (819, 804, 516, 531), (831, 808, 520, 543), (826, 814, 526, 538), (827, 813, 525, 539), (824, 818, 530, 536), (828, 812, 524, 540), (820, 817, 529, 532), (823, 815, 527, 535), (829, 811, 523, 541), (821, 820, 532, 533), (822, 819, 531, 534), (825, 816, 528, 537), (481, 466, 451, 436, 421, 406, 391, 376, 361, 346, 331, 316, 301, 286, 270, 255, 240, 225, 210, 195, 180, 165, 150, 135, 120, 105, 90, 75, 74, 59, 44, 29), (513, 544, 556, 557), (514, 543, 555, 558), (515, 542, 554, 559), (516, 541, 553, 560), (517, 540, 552, 561), (518, 539, 551, 562), (519, 538, 550, 563), (520, 537, 549, 564), (521, 536, 548, 565), (522, 535, 547, 566), (523, 515, 559, 567), (524, 513, 557, 568), (525, 534, 546, 569), (526, 533, 545, 570), (527, 517, 561, 571), (528, 518, 562, 572), (529, 514, 558, 573), (544, 519, 563, 556), (530, 522, 566, 574), (542, 521, 565, 554), (531, 516, 560, 575), (543, 520, 564, 555), (538, 526, 570, 550), (539, 525, 569, 551), (536, 530, 574, 548), (540, 524, 568, 552), (532, 529, 573, 576), (535, 527, 571, 547), (541, 523, 567, 553), (533, 532, 576, 545), (534, 531, 575, 546), (537, 528, 572, 549), (557, 556, 611, 610), (558, 555, 587, 590), (559, 554, 586, 591), (560, 553, 585, 592), (561, 552, 584, 593), (562, 551, 583, 594), (615, 609, 619, 623), (549, 572, 726, 725), (606, 580, 679, 680), (566, 547, 579, 598), (567, 559, 591, 599), (568, 557, 589, 600), (569, 546, 578, 601), (570, 545, 577, 602), (571, 561, 593, 603), (727, 723, 729, 735), (573, 558, 590, 605), (588, 589, 609, 615), (680, 679, 687, 688), (554, 565, 597, 586), (575, 560, 592, 607), (555, 564, 596, 587), (550, 570, 602, 582), (551, 569, 601, 583), (566, 598, 675, 676), (552, 568, 600, 584), (576, 573, 605, 608), (547, 571, 603, 579), (553, 567, 599, 585), (545, 576, 608, 577), (578, 546, 779, 780), (596, 564, 724, 723), (563, 550, 612, 613), (556, 563, 613, 611), (595, 588, 615, 616), (582, 595, 616, 614), (550, 582, 614, 612), (589, 557, 610, 609), (618, 617, 625, 626), (611, 613, 621, 617), (614, 616, 624, 622), (612, 614, 622, 620), (609, 610, 618, 619), (610, 611, 617, 618), (613, 612, 620, 621), (616, 615, 623, 624), (630, 632, 640, 638), (624, 623, 631, 632), (623, 619, 627, 631), (617, 621, 629, 625), (619, 618, 626, 627), (622, 624, 632, 630), (620, 622, 630, 628), (621, 620, 628, 629), (635, 634, 642, 643), (628, 630, 638, 636), (629, 628, 636, 637), (626, 625, 633, 634), (632, 631, 639, 640), (631, 627, 635, 639), (625, 629, 637, 633), (627, 626, 634, 635), (648, 647, 655, 656), (638, 640, 648, 646), (636, 638, 646, 644), (637, 636, 644, 645), (634, 633, 641, 642), (640, 639, 647, 648), (639, 635, 643, 647), (633, 637, 645, 641), (653, 652, 660, 661), (647, 643, 651, 655), (641, 645, 653, 649), (643, 642, 650, 651), (646, 648, 656, 654), (644, 646, 654, 652), (645, 644, 652, 653), (642, 641, 649, 650), (662, 664, 672, 670), (650, 649, 657, 658), (656, 655, 663, 664), (655, 651, 659, 663), (649, 653, 661, 657), (651, 650, 658, 659), (654, 656, 664, 662), (652, 654, 662, 660), (667, 666, 665, 669, 668, 670, 672, 671), (660, 662, 670, 668), (661, 660, 668, 669), (658, 657, 665, 666), (664, 663, 671, 672), (663, 659, 667, 671), (657, 661, 669, 665), (659, 658, 666, 667), (574, 566, 676, 678), (598, 606, 680, 675), (597, 565, 674, 673), (565, 548, 677, 674), (580, 597, 673, 679), (548, 574, 678, 677), (681, 688, 696, 689), (679, 673, 683, 687), (678, 676, 682, 686), (676, 675, 681, 682), (675, 680, 688, 681), (677, 678, 686, 685), (673, 674, 684, 683), (674, 677, 685, 684), (691, 692, 700, 699), (685, 686, 694, 693), (684, 685, 693, 692), (682, 681, 689, 690), (688, 687, 695, 696), (687, 683, 691, 695), (686, 682, 690, 694), (683, 684, 692, 691), (704, 703, 711, 712), (689, 696, 704, 697), (693, 694, 702, 701), (692, 693, 701, 700), (690, 689, 697, 698), (696, 695, 703, 704), (695, 691, 699, 703), (694, 690, 698, 702), (708, 709, 717, 716), (703, 699, 707, 711), (702, 698, 706, 710), (699, 700, 708, 707), (697, 704, 712, 705), (701, 702, 710, 709), (700, 701, 709, 708), (698, 697, 705, 706), (716, 717, 718, 714, 713, 720, 719, 715), (706, 705, 713, 714), (712, 711, 719, 720), (711, 707, 715, 719), (710, 706, 714, 718), (707, 708, 716, 715), (705, 712, 720, 713), (709, 710, 718, 717), (604, 581, 727, 728), (562, 594, 721, 722), (564, 549, 725, 724), (581, 596, 723, 727), (572, 562, 722, 726), (594, 604, 728, 721), (729, 730, 738, 737), (726, 722, 732, 734), (722, 721, 731, 732), (721, 728, 736, 731), (725, 726, 734, 733), (724, 725, 733, 730), (723, 724, 730, 729), (728, 727, 735, 736), (739, 744, 752, 747), (736, 735, 743, 744), (735, 729, 737, 743), (734, 732, 740, 742), (732, 731, 739, 740), (731, 736, 744, 739), (733, 734, 742, 741), (730, 733, 741, 738), (748, 747, 755, 756), (741, 742, 750, 749), (738, 741, 749, 746), (737, 738, 746, 745), (744, 743, 751, 752), (743, 737, 745, 751), (742, 740, 748, 750), (740, 739, 747, 748), (760, 759, 767, 768), (747, 752, 760, 755), (749, 750, 758, 757), (746, 749, 757, 754), (745, 746, 754, 753), (752, 751, 759, 760), (751, 745, 753, 759), (750, 748, 756, 758), (762, 765, 773, 770), (759, 753, 761, 767), (758, 756, 764, 766), (756, 755, 763, 764), (755, 760, 768, 763), (757, 758, 766, 765), (754, 757, 765, 762), (753, 754, 762, 761), (772, 771, 776, 775, 769, 770, 773, 774), (761, 762, 770, 769), (768, 767, 775, 776), (767, 761, 769, 775), (766, 764, 772, 774), (764, 763, 771, 772), (763, 768, 776, 771), (765, 766, 774, 773), (777, 780, 784, 781), (575, 607, 777, 778), (546, 575, 778, 779), (607, 578, 780, 777), (784, 783, 787, 788), (779, 778, 782, 783), (780, 779, 783, 784), (778, 777, 781, 782), (785, 788, 792, 789), (782, 781, 785, 786), (781, 784, 788, 785), (783, 782, 786, 787), (791, 790, 794, 795), (787, 786, 790, 791), (788, 787, 791, 792), (786, 785, 789, 790), (796, 795, 799, 800), (792, 791, 795, 796), (790, 789, 793, 794), (789, 792, 796, 793), (799, 798, 797, 800), (794, 793, 797, 798), (793, 796, 800, 797), (795, 794, 798, 799), (497, 485, 816, 825), (489, 482, 819, 822), (487, 14, 820, 821), (505, 492, 811, 829), (493, 486, 815, 823), (14, 484, 817, 820), (503, 491, 812, 828), (495, 483, 818, 824), (501, 490, 813, 827), (499, 488, 814, 826), (509, 498, 808, 831), (482, 506, 804, 819), (507, 496, 809, 830), (483, 494, 810, 818), (511, 500, 807, 832), (484, 510, 802, 817), (485, 502, 806, 816), (486, 504, 805, 815), (488, 487, 821, 814), (490, 489, 822, 813), (491, 512, 801, 812), (492, 508, 803, 811), (494, 493, 823, 810), (496, 495, 824, 809), (498, 497, 825, 808), (500, 499, 826, 807), (502, 501, 827, 806), (504, 503, 828, 805), (506, 505, 829, 804), (508, 507, 830, 803), (510, 509, 831, 802), (512, 511, 832, 801), (887, 891, 955, 951), (843, 844, 908, 907), (868, 867, 931, 932), (891, 892, 956, 955), (842, 841, 905, 906), (866, 863, 927, 930), (889, 890, 954, 953), (840, 838, 902, 904), (886, 882, 946, 950), (837, 839, 903, 901), (861, 864, 928, 925), (881, 885, 949, 945), (839, 840, 904, 903), (865, 866, 930, 929), (888, 887, 951, 952), (838, 837, 901, 902), (864, 865, 929, 928), (885, 886, 950, 949), (155, 156, 852, 851), (33, 32, 837, 838), (306, 321, 875, 873), (455, 454, 893, 894), (307, 306, 873, 874), (322, 307, 874, 876), (47, 48, 840, 839), (185, 184, 853, 854), (469, 470, 896, 895), (198, 197, 855, 856), (229, 244, 864, 861), (321, 322, 876, 875), (184, 199, 857, 853), (258, 274, 869, 867), (139, 124, 846, 848), (199, 200, 858, 857), (334, 333, 348, 349), (123, 138, 847, 845), (212, 213, 860, 859), (412, 427, 891, 887), (350, 349, 877, 878), (246, 231, 863, 866), (79, 94, 843, 841), (394, 409, 885, 881), (349, 364, 879, 877), (4, 3, 833, 834), (80, 79, 841, 842), (275, 259, 868, 870), (95, 80, 842, 844), (364, 365, 880, 879), (410, 395, 882, 886), (428, 413, 888, 892), (230, 229, 861, 862), (94, 95, 844, 843), (231, 230, 862, 863), (244, 245, 865, 864), (407, 422, 889, 883), (245, 246, 866, 865), (3, 18, 835, 833), (395, 394, 881, 882), (259, 258, 867, 868), (32, 47, 839, 837), (423, 408, 884, 890), (408, 407, 883, 884), (124, 123, 845, 846), (274, 289, 871, 869), (19, 4, 834, 836), (470, 455, 894, 896), (903, 904, 968, 967), (929, 930, 994, 993), (952, 951, 1015, 1016), (902, 901, 965, 966), (928, 929, 993, 992), (949, 950, 1014, 1013), (900, 898, 962, 964), (927, 926, 990, 991), (948, 947, 1011, 1012), (897, 899, 963, 961), (926, 925, 989, 990), (946, 945, 1009, 1010), (899, 900, 964, 963), (924, 920, 984, 988), (941, 943, 1007, 1005), (898, 897, 961, 962), (919, 923, 987, 983), (944, 942, 1006, 1008), (841, 843, 907, 905), (892, 888, 952, 956), (867, 869, 933, 931), (844, 842, 906, 908), (883, 889, 953, 947), (870, 868, 932, 934), (846, 845, 909, 910), (890, 884, 948, 954), (871, 872, 936, 935), (847, 848, 912, 911), (894, 893, 957, 958), (869, 871, 935, 933), (850, 849, 913, 914), (895, 896, 960, 959), (872, 870, 934, 936), (848, 846, 910, 912), (896, 894, 958, 960), (874, 873, 937, 938), (845, 847, 911, 909), (893, 895, 959, 957), (875, 876, 940, 939), (851, 852, 916, 915), (873, 875, 939, 937), (849, 851, 915, 913), (876, 874, 938, 940), (852, 850, 914, 916), (854, 853, 917, 918), (856, 855, 919, 920), (878, 877, 941, 942), (857, 858, 922, 921), (858, 854, 918, 922), (853, 857, 921, 917), (879, 880, 944, 943), (859, 860, 924, 923), (880, 878, 942, 944), (855, 859, 923, 919), (834, 833, 897, 898), (877, 879, 943, 941), (860, 856, 920, 924), (835, 836, 900, 899), (882, 881, 945, 946), (862, 861, 925, 926), (833, 835, 899, 897), (884, 883, 947, 948), (863, 862, 926, 927), (836, 834, 898, 900), (962, 961, 963, 964), (966, 965, 967, 968), (970, 969, 971, 972), (974, 973, 975, 976), (978, 977, 979, 980), (982, 981, 985, 986), (984, 983, 987, 988), (990, 989, 992, 993), (991, 990, 993, 994), (996, 995, 997, 998), (998, 997, 999, 1000), (1002, 1001, 1003, 1004), (1006, 1005, 1007, 1008), (1010, 1009, 1013, 1014), (1016, 1015, 1019, 1020), (1012, 1011, 1017, 1018), (1022, 1021, 1023, 1024), (945, 949, 1013, 1009), (925, 928, 992, 989), (901, 903, 967, 965), (950, 946, 1010, 1014), (904, 902, 966, 968), (953, 954, 1018, 1017), (930, 927, 991, 994), (906, 905, 969, 970), (955, 956, 1020, 1019), (932, 931, 995, 996), (907, 908, 972, 971), (951, 955, 1019, 1015), (905, 907, 971, 969), (956, 952, 1016, 1020), (931, 933, 997, 995), (908, 906, 970, 972), (947, 953, 1017, 1011), (934, 932, 996, 998), (910, 909, 973, 974), (954, 948, 1012, 1018), (935, 936, 1000, 999), (911, 912, 976, 975), (958, 957, 1021, 1022), (933, 935, 999, 997), (914, 913, 977, 978), (959, 960, 1024, 1023), (936, 934, 998, 1000), (912, 910, 974, 976), (960, 958, 1022, 1024), (938, 937, 1001, 1002), (909, 911, 975, 973), (957, 959, 1023, 1021), (939, 940, 1004, 1003), (915, 916, 980, 979), (937, 939, 1003, 1001), (913, 915, 979, 977), (940, 938, 1002, 1004), (916, 914, 978, 980), (918, 917, 981, 982), (920, 919, 983, 984), (942, 941, 1005, 1006), (921, 922, 986, 985), (922, 918, 982, 986), (917, 921, 985, 981), (943, 944, 1008, 1007), (923, 924, 988, 987)])
me_sphere.materials.append(mat_material_001)
me_sphere.use_remesh_preserve_volume = False
me_sphere.use_remesh_preserve_attributes = False
me_sphere.use_mirror_vertex_groups = False
me_sphere.update()

# ---- objects
ob_plane = bpy.data.objects.new('Plane', me_plane)
ob_sphere = bpy.data.objects.new('Sphere', me_sphere)
ob_lamp = bpy.data.objects.new('Lamp', light_lamp)
ob_camera = bpy.data.objects.new('Camera', cam_camera)

# ---- transforms, parenting, visibility, modifiers, constraints
ob_plane.location = (0.0, 0.0, 0.0)
ob_plane.scale = (7.917, 7.917, 7.917)
ob_plane.lineart.crease_threshold = 0.0
ob_sphere.location = (0.0, 0.0, 3.509)
ob_sphere.scale = (0.3688, 0.3688, 0.5386)
ob_sphere.lineart.crease_threshold = 0.0
_m = ob_sphere.modifiers.new('Subsurf', 'SUBSURF')
_m.uv_smooth = 'PRESERVE_CORNERS'
_m.quality = 2
_m.levels = 2
ob_lamp.location = (4.076, 1.005, 5.904)
ob_lamp.rotation_euler = (0.6503, 0.05522, 1.866)
ob_lamp.lock_rotations_4d = False
ob_lamp.empty_display_type = 'ARROWS'
ob_lamp.color = (0.0, 0.0, 0.0, 0.0)
ob_lamp.lineart.crease_threshold = 0.0
ob_camera.location = (7.349, -6.018, 2.719)
ob_camera.rotation_euler = (1.579, -0.001662, 0.8886)
ob_camera.scale = (1.804, 1.804, 1.804)
ob_camera.lock_rotations_4d = False
ob_camera.empty_display_type = 'ARROWS'
ob_camera.color = (0.0, 0.0, 0.0, 0.0)
ob_camera.display_type = 'WIRE'
ob_camera.lineart.crease_threshold = 0.0

# ---- collection membership
col_collection_1.objects.link(ob_plane)
col_collection_1.objects.link(ob_sphere)
col_collection_1.objects.link(ob_lamp)
col_collection_1.objects.link(ob_camera)

# ---- scene / render settings (as saved in the file)
scene.camera = ob_camera
scene.frame_start = 1; scene.frame_end = 250; scene.frame_set(1)
scene.render.engine = 'CYCLES'
scene.render.resolution_percentage = 50
scene.render.dither_intensity = 0.0
scene.cycles.use_denoising = False
scene.cycles.samples = 128
scene.cycles.sampling_pattern = 'TABULATED_SOBOL'
scene.cycles.light_sampling_threshold = 0.0
scene.cycles.use_adaptive_sampling = False
scene.cycles.use_light_tree = False
scene.cycles.blur_glossy = 0.0
scene.cycles.sample_clamp_indirect = 0.0
scene.view_settings.view_transform = 'Standard'
bpy.context.view_layer.update()
